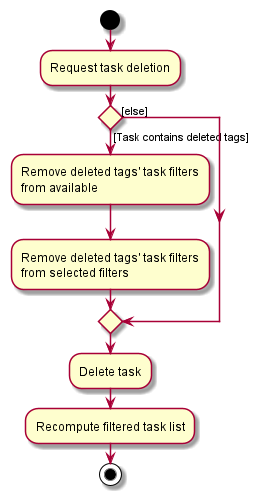

The diagram above was rendered by PlantUML. Its source (embedded in the PNG):
@startuml
start
:Request task deletion;
if () then ([Task contains deleted tags])
  :Remove deleted tags' task filters\nfrom available;
  :Remove deleted tags' task filters\nfrom selected filters;
else ([else])
endif
:Delete task;
:Recompute filtered task list;
stop
@enduml